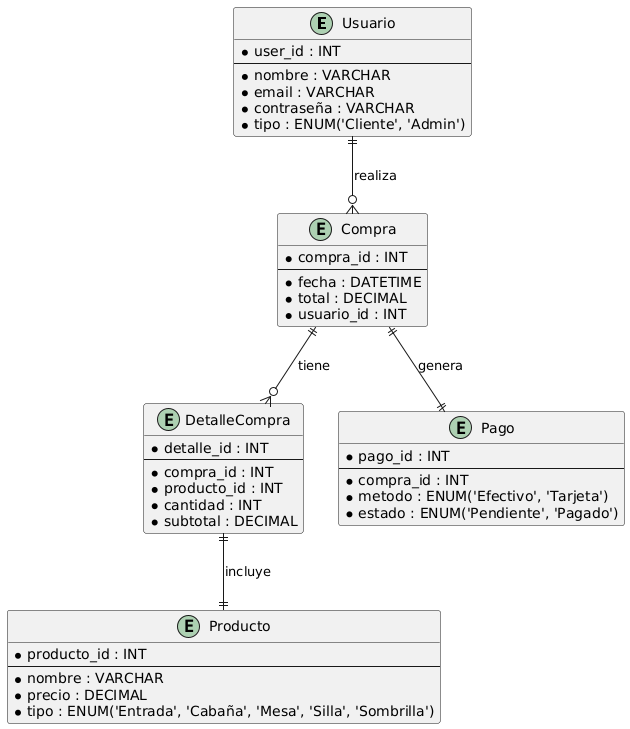

The diagram above was rendered by PlantUML. Its source (embedded in the PNG):
@startuml
entity Usuario {
  * user_id : INT
  --
  * nombre : VARCHAR
  * email : VARCHAR
  * contraseña : VARCHAR
  * tipo : ENUM('Cliente', 'Admin')
}

entity Compra {
  * compra_id : INT
  --
  * fecha : DATETIME
  * total : DECIMAL
  * usuario_id : INT
}

entity DetalleCompra {
  * detalle_id : INT
  --
  * compra_id : INT
  * producto_id : INT
  * cantidad : INT
  * subtotal : DECIMAL
}

entity Producto {
  * producto_id : INT
  --
  * nombre : VARCHAR
  * precio : DECIMAL
  * tipo : ENUM('Entrada', 'Cabaña', 'Mesa', 'Silla', 'Sombrilla')
}

entity Pago {
  * pago_id : INT
  --
  * compra_id : INT
  * metodo : ENUM('Efectivo', 'Tarjeta')
  * estado : ENUM('Pendiente', 'Pagado')
}

Usuario ||--o{ Compra : realiza
Compra ||--o{ DetalleCompra : tiene
DetalleCompra ||--|| Producto : incluye
Compra ||--|| Pago : genera
@enduml